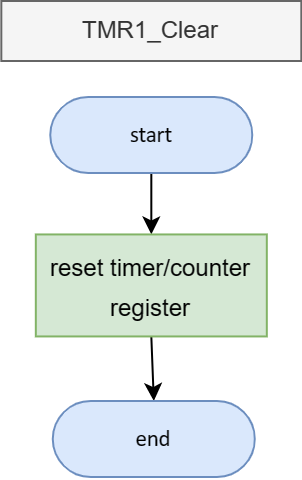

The diagram above was exported from draw.io. Its source (the exported page's mxGraphModel, read from the mxfile embedded in the PNG):
<mxGraphModel dx="5000" dy="1922" grid="1" gridSize="10" guides="1" tooltips="1" connect="1" arrows="1" fold="1" page="1" pageScale="1" pageWidth="850" pageHeight="1100" math="0" shadow="0">
  <root>
    <mxCell id="0" />
    <mxCell id="1" parent="0" />
    <mxCell id="2" value="TMR1_Clear" style="text;html=1;strokeColor=#666666;fillColor=#f5f5f5;align=center;verticalAlign=middle;whiteSpace=wrap;rounded=0;fontColor=#333333;" vertex="1" parent="1">
      <mxGeometry x="-2784.84" y="820" width="150" height="30" as="geometry" />
    </mxCell>
    <mxCell id="3" style="edgeStyle=orthogonalEdgeStyle;rounded=0;orthogonalLoop=1;jettySize=auto;html=1;exitX=0.5;exitY=1;exitDx=0;exitDy=0;exitPerimeter=0;entryX=0.5;entryY=0;entryDx=0;entryDy=0;" edge="1" source="4" target="6" parent="1">
      <mxGeometry relative="1" as="geometry" />
    </mxCell>
    <UserObject label="&lt;div style=&quot;font-size: 1px&quot;&gt;&lt;font style=&quot;font-size: 11.29px; direction: ltr; letter-spacing: 0px; line-height: 120%; opacity: 1;&quot;&gt;start&lt;/font&gt;&lt;/div&gt;" Function="EN_DIO_Error_T DIO_init(uint8_t pinNumber, EN_DIO_PORT_T portNumber, EN_DIO_DIRECTION_T direction);" tags="Flowchart" id="4">
      <mxCell style="verticalAlign=middle;align=center;overflow=width;vsdxID=30;fillColor=#dae8fc;shape=stencil(tVLREoIgEPwaHnEQxsl3s/9gEpSJwDko7e+DsEkze2l627vdu5uFRaxyHe8FosR5sCcxqMZ3iO0Rpcp0ApQPCLEasUpaEC3Yi2lS3fOojOhsr3HDmObyMtsVcYqS29Qh5FEfklwrM5OXeUa/yjkcAwfr7TDpiyTfXvjkMR+Vw2A998qaBac5tAKHU1hq3i4oNwjRr9ofvayt/+Rk+yX/4iWA159KpXWKxJx/z0Bopfyw+g4=);strokeColor=#6c8ebf;spacingTop=-1;spacingBottom=-1;spacingLeft=-1;spacingRight=-1;points=[[0.5,1,0],[0.5,0,0],[0,0.5,0],[1,0.5,0]];labelBackgroundColor=none;rounded=1;html=1;whiteSpace=wrap;fontFamily=Calibri;" vertex="1" parent="1">
        <mxGeometry x="-2760.34" y="868" width="101" height="38" as="geometry" />
      </mxCell>
    </UserObject>
    <mxCell id="5" style="edgeStyle=orthogonalEdgeStyle;rounded=0;orthogonalLoop=1;jettySize=auto;html=1;exitX=0.5;exitY=1;exitDx=0;exitDy=0;entryX=0.5;entryY=0;entryDx=0;entryDy=0;entryPerimeter=0;" edge="1" source="6" target="7" parent="1">
      <mxGeometry relative="1" as="geometry" />
    </mxCell>
    <mxCell id="6" value="&lt;font style=&quot;font-size: 12px;&quot;&gt;reset timer/counter register&lt;/font&gt;" style="rounded=0;whiteSpace=wrap;html=1;fontSize=16;fillColor=#d5e8d4;strokeColor=#82b366;" vertex="1" parent="1">
      <mxGeometry x="-2767.59" y="936.72" width="115.5" height="51" as="geometry" />
    </mxCell>
    <UserObject label="&lt;div style=&quot;font-size: 1px&quot;&gt;&lt;font style=&quot;font-size: 11.29px; direction: ltr; letter-spacing: 0px; line-height: 120%; opacity: 1;&quot;&gt;end&lt;/font&gt;&lt;/div&gt;" Function="EN_DIO_Error_T DIO_init(uint8_t pinNumber, EN_DIO_PORT_T portNumber, EN_DIO_DIRECTION_T direction);" tags="Flowchart" id="7">
      <mxCell style="verticalAlign=middle;align=center;overflow=width;vsdxID=30;fillColor=#dae8fc;shape=stencil(tVLREoIgEPwaHnEQxsl3s/9gEpSJwDko7e+DsEkze2l627vdu5uFRaxyHe8FosR5sCcxqMZ3iO0Rpcp0ApQPCLEasUpaEC3Yi2lS3fOojOhsr3HDmObyMtsVcYqS29Qh5FEfklwrM5OXeUa/yjkcAwfr7TDpiyTfXvjkMR+Vw2A998qaBac5tAKHU1hq3i4oNwjRr9ofvayt/+Rk+yX/4iWA159KpXWKxJx/z0Bopfyw+g4=);strokeColor=#6c8ebf;spacingTop=-1;spacingBottom=-1;spacingLeft=-1;spacingRight=-1;points=[[0.5,1,0],[0.5,0,0],[0,0.5,0],[1,0.5,0]];labelBackgroundColor=none;rounded=1;html=1;whiteSpace=wrap;fontFamily=Calibri;" vertex="1" parent="1">
        <mxGeometry x="-2759.09" y="1020" width="101" height="38" as="geometry" />
      </mxCell>
    </UserObject>
  </root>
</mxGraphModel>